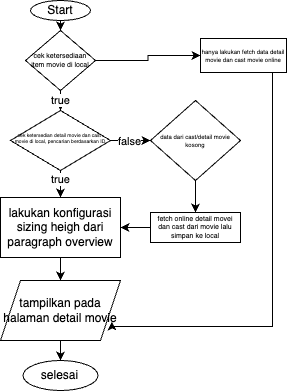

The diagram above was exported from draw.io. Its source (the exported page's mxGraphModel, read from the mxfile embedded in the PNG):
<mxGraphModel dx="561" dy="299" grid="1" gridSize="8" guides="1" tooltips="1" connect="1" arrows="1" fold="1" page="1" pageScale="1" pageWidth="291" pageHeight="413" math="0" shadow="0">
  <root>
    <mxCell id="0" />
    <mxCell id="1" parent="0" />
    <mxCell id="AVPIDky9HUBuYwtNgald-14" style="edgeStyle=orthogonalEdgeStyle;rounded=0;orthogonalLoop=1;jettySize=auto;html=1;exitX=0.5;exitY=1;exitDx=0;exitDy=0;entryX=0.5;entryY=0;entryDx=0;entryDy=0;" edge="1" parent="1" source="g2bFMu9imIV1f4JQg6-n-1" target="AVPIDky9HUBuYwtNgald-13">
      <mxGeometry relative="1" as="geometry" />
    </mxCell>
    <mxCell id="g2bFMu9imIV1f4JQg6-n-1" value="Start" style="ellipse;whiteSpace=wrap;html=1;" vertex="1" parent="1">
      <mxGeometry x="30" y="10" width="60" height="20" as="geometry" />
    </mxCell>
    <mxCell id="AVPIDky9HUBuYwtNgald-4" style="edgeStyle=orthogonalEdgeStyle;rounded=0;orthogonalLoop=1;jettySize=auto;html=1;exitX=0.5;exitY=1;exitDx=0;exitDy=0;entryX=0.5;entryY=0;entryDx=0;entryDy=0;" edge="1" parent="1" source="AVPIDky9HUBuYwtNgald-1" target="AVPIDky9HUBuYwtNgald-3">
      <mxGeometry relative="1" as="geometry" />
    </mxCell>
    <mxCell id="AVPIDky9HUBuYwtNgald-5" value="true" style="edgeLabel;html=1;align=center;verticalAlign=middle;resizable=0;points=[];" vertex="1" connectable="0" parent="AVPIDky9HUBuYwtNgald-4">
      <mxGeometry x="-0.38" relative="1" as="geometry">
        <mxPoint as="offset" />
      </mxGeometry>
    </mxCell>
    <mxCell id="AVPIDky9HUBuYwtNgald-11" style="edgeStyle=orthogonalEdgeStyle;rounded=0;orthogonalLoop=1;jettySize=auto;html=1;exitX=1;exitY=0.5;exitDx=0;exitDy=0;entryX=0;entryY=0.5;entryDx=0;entryDy=0;" edge="1" parent="1" source="AVPIDky9HUBuYwtNgald-1" target="AVPIDky9HUBuYwtNgald-10">
      <mxGeometry relative="1" as="geometry" />
    </mxCell>
    <mxCell id="AVPIDky9HUBuYwtNgald-12" value="false" style="edgeLabel;html=1;align=center;verticalAlign=middle;resizable=0;points=[];" vertex="1" connectable="0" parent="AVPIDky9HUBuYwtNgald-11">
      <mxGeometry x="-0.088" y="-1" relative="1" as="geometry">
        <mxPoint as="offset" />
      </mxGeometry>
    </mxCell>
    <mxCell id="AVPIDky9HUBuYwtNgald-1" value="&lt;div style=&quot;font-size: 5px;&quot;&gt;cek ketersedian detail movie dan cast&amp;nbsp; movie di local, pencarian berdasarkan ID&lt;/div&gt;&lt;div style=&quot;font-size: 5px;&quot;&gt;&lt;br&gt;&lt;/div&gt;" style="rhombus;whiteSpace=wrap;html=1;align=center;fontSize=5;" vertex="1" parent="1">
      <mxGeometry x="10" y="120" width="100" height="60" as="geometry" />
    </mxCell>
    <mxCell id="AVPIDky9HUBuYwtNgald-7" style="edgeStyle=orthogonalEdgeStyle;rounded=0;orthogonalLoop=1;jettySize=auto;html=1;exitX=0.5;exitY=1;exitDx=0;exitDy=0;entryX=0.5;entryY=0;entryDx=0;entryDy=0;" edge="1" parent="1" source="AVPIDky9HUBuYwtNgald-3" target="AVPIDky9HUBuYwtNgald-6">
      <mxGeometry relative="1" as="geometry" />
    </mxCell>
    <mxCell id="AVPIDky9HUBuYwtNgald-3" value="lakukan konfigurasi sizing heigh dari paragraph overview" style="rounded=0;whiteSpace=wrap;html=1;" vertex="1" parent="1">
      <mxGeometry y="207" width="120" height="60" as="geometry" />
    </mxCell>
    <mxCell id="AVPIDky9HUBuYwtNgald-9" style="edgeStyle=orthogonalEdgeStyle;rounded=0;orthogonalLoop=1;jettySize=auto;html=1;exitX=0.5;exitY=1;exitDx=0;exitDy=0;" edge="1" parent="1" source="AVPIDky9HUBuYwtNgald-6" target="AVPIDky9HUBuYwtNgald-8">
      <mxGeometry relative="1" as="geometry" />
    </mxCell>
    <mxCell id="AVPIDky9HUBuYwtNgald-6" value="tampilkan pada halaman detail movie" style="shape=parallelogram;perimeter=parallelogramPerimeter;whiteSpace=wrap;html=1;fixedSize=1;" vertex="1" parent="1">
      <mxGeometry y="290" width="120" height="60" as="geometry" />
    </mxCell>
    <mxCell id="AVPIDky9HUBuYwtNgald-8" value="selesai" style="ellipse;whiteSpace=wrap;html=1;" vertex="1" parent="1">
      <mxGeometry x="22.5" y="370" width="75" height="30" as="geometry" />
    </mxCell>
    <mxCell id="AVPIDky9HUBuYwtNgald-17" style="edgeStyle=orthogonalEdgeStyle;rounded=0;orthogonalLoop=1;jettySize=auto;html=1;exitX=0.5;exitY=1;exitDx=0;exitDy=0;entryX=0.5;entryY=0;entryDx=0;entryDy=0;" edge="1" parent="1" source="AVPIDky9HUBuYwtNgald-10" target="AVPIDky9HUBuYwtNgald-16">
      <mxGeometry relative="1" as="geometry" />
    </mxCell>
    <mxCell id="AVPIDky9HUBuYwtNgald-10" value="data dari cast/detail movie kosong" style="rhombus;whiteSpace=wrap;html=1;fontSize=6;" vertex="1" parent="1">
      <mxGeometry x="150" y="110" width="90" height="80" as="geometry" />
    </mxCell>
    <mxCell id="AVPIDky9HUBuYwtNgald-15" value="true" style="edgeStyle=orthogonalEdgeStyle;rounded=0;orthogonalLoop=1;jettySize=auto;html=1;exitX=0.5;exitY=1;exitDx=0;exitDy=0;" edge="1" parent="1" source="AVPIDky9HUBuYwtNgald-13" target="AVPIDky9HUBuYwtNgald-1">
      <mxGeometry relative="1" as="geometry" />
    </mxCell>
    <mxCell id="AVPIDky9HUBuYwtNgald-20" style="edgeStyle=orthogonalEdgeStyle;rounded=0;orthogonalLoop=1;jettySize=auto;html=1;exitX=1;exitY=0.5;exitDx=0;exitDy=0;entryX=0;entryY=0.5;entryDx=0;entryDy=0;" edge="1" parent="1" source="AVPIDky9HUBuYwtNgald-13" target="AVPIDky9HUBuYwtNgald-19">
      <mxGeometry relative="1" as="geometry" />
    </mxCell>
    <mxCell id="AVPIDky9HUBuYwtNgald-13" value="cek ketersediaan item movie di local" style="rhombus;whiteSpace=wrap;html=1;fontSize=7;" vertex="1" parent="1">
      <mxGeometry x="25" y="40" width="70" height="60" as="geometry" />
    </mxCell>
    <mxCell id="AVPIDky9HUBuYwtNgald-18" style="edgeStyle=orthogonalEdgeStyle;rounded=0;orthogonalLoop=1;jettySize=auto;html=1;exitX=0;exitY=0.5;exitDx=0;exitDy=0;entryX=1;entryY=0.5;entryDx=0;entryDy=0;" edge="1" parent="1" source="AVPIDky9HUBuYwtNgald-16" target="AVPIDky9HUBuYwtNgald-3">
      <mxGeometry relative="1" as="geometry" />
    </mxCell>
    <mxCell id="AVPIDky9HUBuYwtNgald-16" value="fetch online detail movei dan cast dari movie lalu simpan ke local" style="rounded=0;whiteSpace=wrap;html=1;fontSize=7;" vertex="1" parent="1">
      <mxGeometry x="150" y="222" width="90" height="30" as="geometry" />
    </mxCell>
    <mxCell id="AVPIDky9HUBuYwtNgald-19" value="hanya lakukan fetch data detail movie dan cast movie online" style="rounded=0;whiteSpace=wrap;html=1;fontSize=6;" vertex="1" parent="1">
      <mxGeometry x="200" y="48" width="86" height="34" as="geometry" />
    </mxCell>
    <mxCell id="AVPIDky9HUBuYwtNgald-21" style="edgeStyle=orthogonalEdgeStyle;rounded=0;orthogonalLoop=1;jettySize=auto;html=1;exitX=0.5;exitY=1;exitDx=0;exitDy=0;entryX=0.928;entryY=0.683;entryDx=0;entryDy=0;entryPerimeter=0;" edge="1" parent="1" source="AVPIDky9HUBuYwtNgald-19" target="AVPIDky9HUBuYwtNgald-6">
      <mxGeometry relative="1" as="geometry">
        <Array as="points">
          <mxPoint x="272" y="82" />
          <mxPoint x="272" y="336" />
          <mxPoint x="111" y="336" />
        </Array>
      </mxGeometry>
    </mxCell>
  </root>
</mxGraphModel>